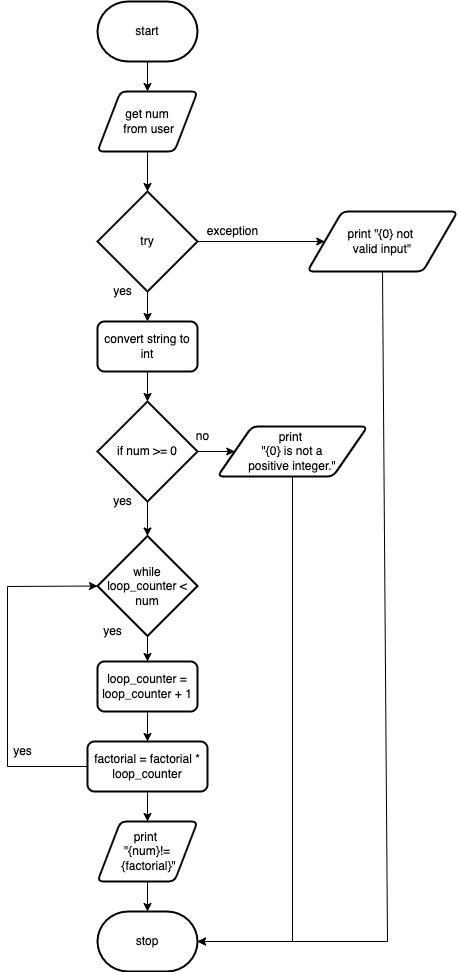

The diagram above was exported from draw.io. Its source (the exported page's mxGraphModel, read from the mxfile embedded in the PNG):
<mxGraphModel dx="728" dy="569" grid="1" gridSize="10" guides="1" tooltips="1" connect="1" arrows="1" fold="1" page="1" pageScale="1" pageWidth="827" pageHeight="1169" math="0" shadow="0">
  <root>
    <mxCell id="0" />
    <mxCell id="1" parent="0" />
    <mxCell id="7" style="edgeStyle=none;html=1;exitX=0.5;exitY=1;exitDx=0;exitDy=0;exitPerimeter=0;entryX=0.5;entryY=0;entryDx=0;entryDy=0;" edge="1" parent="1" source="2" target="3">
      <mxGeometry relative="1" as="geometry" />
    </mxCell>
    <mxCell id="2" value="start" style="strokeWidth=2;html=1;shape=mxgraph.flowchart.terminator;whiteSpace=wrap;" vertex="1" parent="1">
      <mxGeometry x="150" y="50" width="100" height="60" as="geometry" />
    </mxCell>
    <mxCell id="8" style="edgeStyle=none;html=1;exitX=0.5;exitY=1;exitDx=0;exitDy=0;" edge="1" parent="1" source="3" target="4">
      <mxGeometry relative="1" as="geometry" />
    </mxCell>
    <mxCell id="3" value="get num&lt;br&gt;&amp;nbsp;from user" style="shape=parallelogram;html=1;strokeWidth=2;perimeter=parallelogramPerimeter;whiteSpace=wrap;rounded=1;arcSize=12;size=0.23;" vertex="1" parent="1">
      <mxGeometry x="150" y="140" width="100" height="60" as="geometry" />
    </mxCell>
    <mxCell id="6" style="edgeStyle=none;html=1;exitX=1;exitY=0.5;exitDx=0;exitDy=0;exitPerimeter=0;" edge="1" parent="1" source="4" target="5">
      <mxGeometry relative="1" as="geometry" />
    </mxCell>
    <mxCell id="11" style="edgeStyle=none;html=1;exitX=0.5;exitY=1;exitDx=0;exitDy=0;exitPerimeter=0;" edge="1" parent="1" source="4" target="10">
      <mxGeometry relative="1" as="geometry" />
    </mxCell>
    <mxCell id="4" value="try" style="strokeWidth=2;html=1;shape=mxgraph.flowchart.decision;whiteSpace=wrap;" vertex="1" parent="1">
      <mxGeometry x="150" y="240" width="100" height="100" as="geometry" />
    </mxCell>
    <mxCell id="31" style="edgeStyle=none;rounded=0;html=1;exitX=0.5;exitY=1;exitDx=0;exitDy=0;entryX=1;entryY=0.5;entryDx=0;entryDy=0;entryPerimeter=0;" edge="1" parent="1" source="5" target="29">
      <mxGeometry relative="1" as="geometry">
        <mxPoint x="440" y="810" as="targetPoint" />
        <Array as="points">
          <mxPoint x="440" y="990" />
        </Array>
      </mxGeometry>
    </mxCell>
    <mxCell id="5" value="print &quot;{0} not &lt;br&gt;valid input&quot;" style="shape=parallelogram;html=1;strokeWidth=2;perimeter=parallelogramPerimeter;whiteSpace=wrap;rounded=1;arcSize=12;size=0.23;" vertex="1" parent="1">
      <mxGeometry x="360" y="260" width="150" height="60" as="geometry" />
    </mxCell>
    <mxCell id="9" value="exception" style="text;html=1;resizable=0;autosize=1;align=center;verticalAlign=middle;points=[];fillColor=none;strokeColor=none;rounded=0;" vertex="1" parent="1">
      <mxGeometry x="250" y="270" width="70" height="20" as="geometry" />
    </mxCell>
    <mxCell id="21" style="edgeStyle=none;rounded=0;html=1;exitX=0.5;exitY=1;exitDx=0;exitDy=0;" edge="1" parent="1" source="10" target="13">
      <mxGeometry relative="1" as="geometry" />
    </mxCell>
    <mxCell id="10" value="convert string to int" style="rounded=1;whiteSpace=wrap;html=1;absoluteArcSize=1;arcSize=14;strokeWidth=2;" vertex="1" parent="1">
      <mxGeometry x="150" y="370" width="100" height="50" as="geometry" />
    </mxCell>
    <mxCell id="12" value="yes" style="text;html=1;resizable=0;autosize=1;align=center;verticalAlign=middle;points=[];fillColor=none;strokeColor=none;rounded=0;" vertex="1" parent="1">
      <mxGeometry x="160" y="330" width="30" height="20" as="geometry" />
    </mxCell>
    <mxCell id="20" style="edgeStyle=none;rounded=0;html=1;exitX=0.5;exitY=1;exitDx=0;exitDy=0;exitPerimeter=0;" edge="1" parent="1" source="13" target="14">
      <mxGeometry relative="1" as="geometry" />
    </mxCell>
    <mxCell id="33" style="edgeStyle=none;rounded=0;html=1;exitX=1;exitY=0.5;exitDx=0;exitDy=0;exitPerimeter=0;" edge="1" parent="1" source="13" target="32">
      <mxGeometry relative="1" as="geometry" />
    </mxCell>
    <mxCell id="13" value="if num &amp;gt;= 0" style="strokeWidth=2;html=1;shape=mxgraph.flowchart.decision;whiteSpace=wrap;" vertex="1" parent="1">
      <mxGeometry x="150" y="450" width="100" height="100" as="geometry" />
    </mxCell>
    <mxCell id="27" style="edgeStyle=none;rounded=0;html=1;exitX=0.5;exitY=1;exitDx=0;exitDy=0;exitPerimeter=0;entryX=0.5;entryY=0;entryDx=0;entryDy=0;" edge="1" parent="1" source="14" target="15">
      <mxGeometry relative="1" as="geometry" />
    </mxCell>
    <mxCell id="14" value="while loop_counter &amp;lt; num" style="strokeWidth=2;html=1;shape=mxgraph.flowchart.decision;whiteSpace=wrap;" vertex="1" parent="1">
      <mxGeometry x="150" y="584.5" width="100" height="100" as="geometry" />
    </mxCell>
    <mxCell id="28" style="edgeStyle=none;rounded=0;html=1;exitX=0.5;exitY=1;exitDx=0;exitDy=0;entryX=0.5;entryY=0;entryDx=0;entryDy=0;" edge="1" parent="1" source="15" target="17">
      <mxGeometry relative="1" as="geometry" />
    </mxCell>
    <mxCell id="15" value="loop_counter = loop_counter + 1" style="rounded=1;whiteSpace=wrap;html=1;absoluteArcSize=1;arcSize=14;strokeWidth=2;" vertex="1" parent="1">
      <mxGeometry x="150" y="710" width="100" height="50" as="geometry" />
    </mxCell>
    <mxCell id="19" style="edgeStyle=none;html=1;exitX=0;exitY=0.5;exitDx=0;exitDy=0;entryX=0;entryY=0.5;entryDx=0;entryDy=0;entryPerimeter=0;rounded=0;" edge="1" parent="1" source="17" target="14">
      <mxGeometry relative="1" as="geometry">
        <Array as="points">
          <mxPoint x="60" y="815" />
          <mxPoint x="60" y="635" />
        </Array>
      </mxGeometry>
    </mxCell>
    <mxCell id="24" style="edgeStyle=none;rounded=0;html=1;exitX=0.5;exitY=1;exitDx=0;exitDy=0;" edge="1" parent="1" source="17" target="18">
      <mxGeometry relative="1" as="geometry" />
    </mxCell>
    <mxCell id="17" value="factorial = factorial * loop_counter" style="rounded=1;whiteSpace=wrap;html=1;absoluteArcSize=1;arcSize=14;strokeWidth=2;" vertex="1" parent="1">
      <mxGeometry x="140" y="790" width="120" height="50" as="geometry" />
    </mxCell>
    <mxCell id="30" style="edgeStyle=none;rounded=0;html=1;exitX=0.5;exitY=1;exitDx=0;exitDy=0;" edge="1" parent="1" source="18" target="29">
      <mxGeometry relative="1" as="geometry" />
    </mxCell>
    <mxCell id="18" value="print &lt;br&gt;&quot;{num}!=&lt;br&gt;&amp;nbsp;{factorial}&quot;" style="shape=parallelogram;html=1;strokeWidth=2;perimeter=parallelogramPerimeter;whiteSpace=wrap;rounded=1;arcSize=12;size=0.23;" vertex="1" parent="1">
      <mxGeometry x="150" y="870" width="100" height="60" as="geometry" />
    </mxCell>
    <mxCell id="22" value="yes" style="text;html=1;resizable=0;autosize=1;align=center;verticalAlign=middle;points=[];fillColor=none;strokeColor=none;rounded=0;" vertex="1" parent="1">
      <mxGeometry x="60" y="790" width="30" height="20" as="geometry" />
    </mxCell>
    <mxCell id="23" value="yes" style="text;html=1;resizable=0;autosize=1;align=center;verticalAlign=middle;points=[];fillColor=none;strokeColor=none;rounded=0;" vertex="1" parent="1">
      <mxGeometry x="160" y="540" width="30" height="20" as="geometry" />
    </mxCell>
    <mxCell id="25" value="yes" style="text;html=1;resizable=0;autosize=1;align=center;verticalAlign=middle;points=[];fillColor=none;strokeColor=none;rounded=0;" vertex="1" parent="1">
      <mxGeometry x="150" y="670" width="30" height="20" as="geometry" />
    </mxCell>
    <mxCell id="29" value="stop" style="strokeWidth=2;html=1;shape=mxgraph.flowchart.terminator;whiteSpace=wrap;" vertex="1" parent="1">
      <mxGeometry x="150" y="960" width="100" height="60" as="geometry" />
    </mxCell>
    <mxCell id="35" style="edgeStyle=none;rounded=0;html=1;exitX=0.5;exitY=1;exitDx=0;exitDy=0;entryX=1;entryY=0.5;entryDx=0;entryDy=0;entryPerimeter=0;" edge="1" parent="1" source="32" target="29">
      <mxGeometry relative="1" as="geometry">
        <Array as="points">
          <mxPoint x="345" y="990" />
        </Array>
      </mxGeometry>
    </mxCell>
    <mxCell id="32" value="print &lt;br&gt;&quot;{0} is not a&lt;br&gt;positive integer.&quot;" style="shape=parallelogram;html=1;strokeWidth=2;perimeter=parallelogramPerimeter;whiteSpace=wrap;rounded=1;arcSize=12;size=0.23;" vertex="1" parent="1">
      <mxGeometry x="270" y="475" width="150" height="50" as="geometry" />
    </mxCell>
    <mxCell id="34" value="no" style="text;html=1;resizable=0;autosize=1;align=center;verticalAlign=middle;points=[];fillColor=none;strokeColor=none;rounded=0;" vertex="1" parent="1">
      <mxGeometry x="240" y="475" width="30" height="20" as="geometry" />
    </mxCell>
  </root>
</mxGraphModel>